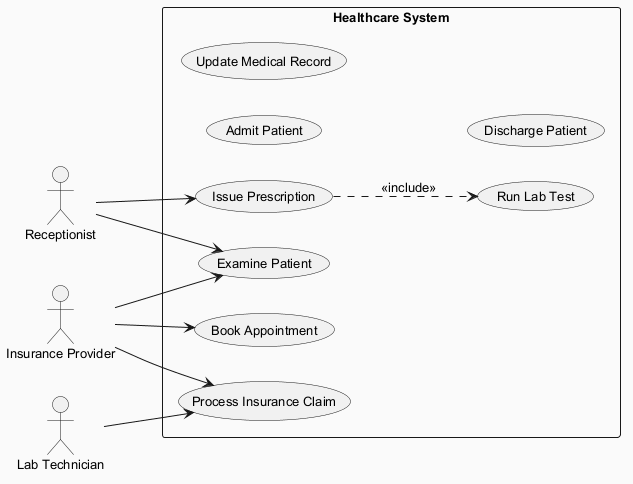

The diagram above was rendered by PlantUML. Its source (embedded in the PNG):
@startuml
skinparam backgroundColor #FAFAFA
skinparam classBackgroundColor #FFF3E0
skinparam classBorderColor #E65100
skinparam defaultFontSize 13
left to right direction
actor "Receptionist" as Receptionist
actor "Insurance Provider" as InsuranceProvider
actor "Lab Technician" as LabTechnician
rectangle "Healthcare System" {
  usecase "Book Appointment" as UC_BookAppointment
  usecase "Admit Patient" as UC_AdmitPatient
  usecase "Issue Prescription" as UC_IssuePrescription
  usecase "Update Medical Record" as UC_UpdateMedicalRecord
  usecase "Discharge Patient" as UC_DischargePatient
  usecase "Run Lab Test" as UC_RunLabTest
  usecase "Process Insurance Claim" as UC_ProcessInsuranceClaim
  usecase "Examine Patient" as UC_ExaminePatient
}
Receptionist --> UC_IssuePrescription
Receptionist --> UC_ExaminePatient
InsuranceProvider --> UC_ExaminePatient
InsuranceProvider --> UC_ProcessInsuranceClaim
InsuranceProvider --> UC_BookAppointment
LabTechnician --> UC_ProcessInsuranceClaim
UC_IssuePrescription ..> UC_RunLabTest : <<include>>
@enduml